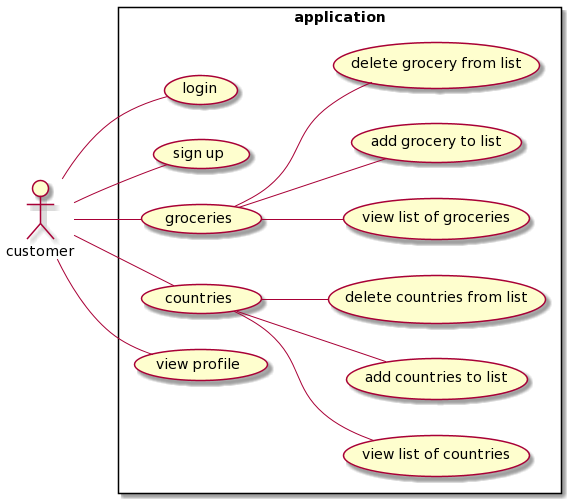

The diagram above was rendered by PlantUML. Its source (embedded in the PNG):
@startuml
left to right direction
skinparam packageStyle rectangle
actor customer
rectangle application {
  customer -- (login)
  customer -- (sign up)
  customer -- (groceries)
  customer -- (countries)
  customer -- (view profile)
  (groceries) -- (view list of groceries)
  (groceries) -- (add grocery to list)
  (groceries) -- (delete grocery from list)
  (countries) -- (view list of countries)
  (countries) -- (add countries to list)
  (countries) -- (delete countries from list)
}
@enduml